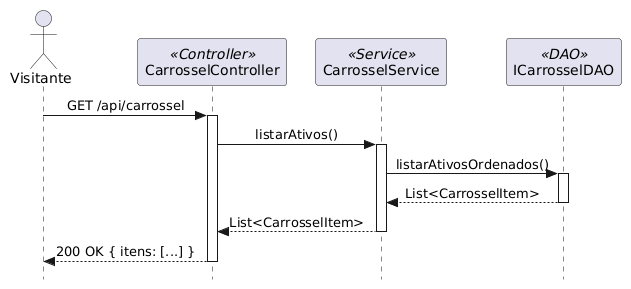

The diagram above was rendered by PlantUML. Its source (embedded in the PNG):
@startuml
skinparam style strictuml
skinparam sequenceMessageAlign center
skinparam shadowing false

actor "Visitante" as visitante
participant "CarrosselController" as ctrl <<Controller>>
participant "CarrosselService" as svc <<Service>>
participant "ICarrosselDAO" as dao <<DAO>>

visitante -> ctrl: GET /api/carrossel
activate ctrl
ctrl -> svc: listarAtivos()
activate svc
svc -> dao: listarAtivosOrdenados()
activate dao
dao --> svc: List<CarrosselItem>
deactivate dao
svc --> ctrl: List<CarrosselItem>
deactivate svc
ctrl --> visitante: 200 OK { itens: [...] }
deactivate ctrl
@enduml